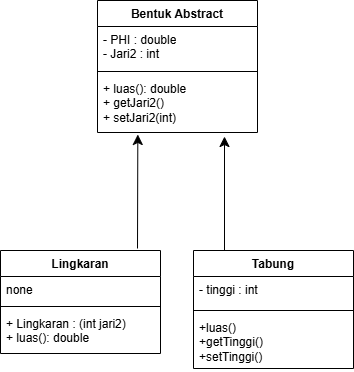

The diagram above was exported from draw.io. Its source (the exported page's mxGraphModel, read from the mxfile embedded in the PNG):
<mxGraphModel dx="1186" dy="515" grid="0" gridSize="10" guides="1" tooltips="1" connect="1" arrows="1" fold="1" page="0" pageScale="1" pageWidth="827" pageHeight="1169" math="0" shadow="0">
  <root>
    <mxCell id="0" />
    <mxCell id="1" parent="0" />
    <mxCell id="9Byc9Q7rRs8V6jiHfmwb-1" value="Bentuk Abstract" style="swimlane;fontStyle=1;align=center;verticalAlign=top;childLayout=stackLayout;horizontal=1;startSize=26;horizontalStack=0;resizeParent=1;resizeParentMax=0;resizeLast=0;collapsible=1;marginBottom=0;whiteSpace=wrap;html=1;" parent="1" vertex="1">
      <mxGeometry x="-5" y="182" width="160" height="132" as="geometry" />
    </mxCell>
    <mxCell id="9Byc9Q7rRs8V6jiHfmwb-2" value="- PHI : double&lt;div&gt;- Jari2 : int&lt;/div&gt;" style="text;strokeColor=none;fillColor=none;align=left;verticalAlign=top;spacingLeft=4;spacingRight=4;overflow=hidden;rotatable=0;points=[[0,0.5],[1,0.5]];portConstraint=eastwest;whiteSpace=wrap;html=1;" parent="9Byc9Q7rRs8V6jiHfmwb-1" vertex="1">
      <mxGeometry y="26" width="160" height="41" as="geometry" />
    </mxCell>
    <mxCell id="9Byc9Q7rRs8V6jiHfmwb-3" value="" style="line;strokeWidth=1;fillColor=none;align=left;verticalAlign=middle;spacingTop=-1;spacingLeft=3;spacingRight=3;rotatable=0;labelPosition=right;points=[];portConstraint=eastwest;strokeColor=inherit;" parent="9Byc9Q7rRs8V6jiHfmwb-1" vertex="1">
      <mxGeometry y="67" width="160" height="8" as="geometry" />
    </mxCell>
    <mxCell id="9Byc9Q7rRs8V6jiHfmwb-4" value="&lt;div&gt;&lt;span style=&quot;background-color: transparent; color: light-dark(rgb(0, 0, 0), rgb(255, 255, 255));&quot;&gt;+&amp;nbsp;&lt;/span&gt;&lt;span style=&quot;background-color: transparent; color: light-dark(rgb(0, 0, 0), rgb(255, 255, 255));&quot;&gt;luas(): double&lt;/span&gt;&lt;span style=&quot;background-color: transparent; color: light-dark(rgb(0, 0, 0), rgb(255, 255, 255)); white-space: pre;&quot;&gt;&#09;&lt;/span&gt;&lt;span style=&quot;background-color: transparent; color: light-dark(rgb(0, 0, 0), rgb(255, 255, 255));&quot;&gt;&amp;nbsp;&lt;/span&gt;&lt;/div&gt;&lt;div&gt;&lt;div&gt;+ getJari2()&amp;nbsp; &amp;nbsp; &amp;nbsp; &amp;nbsp; &amp;nbsp;&amp;nbsp;&lt;/div&gt;&lt;div&gt;+ setJari2(int)&lt;/div&gt;&lt;/div&gt;" style="text;strokeColor=none;fillColor=none;align=left;verticalAlign=top;spacingLeft=4;spacingRight=4;overflow=hidden;rotatable=0;points=[[0,0.5],[1,0.5]];portConstraint=eastwest;whiteSpace=wrap;html=1;" parent="9Byc9Q7rRs8V6jiHfmwb-1" vertex="1">
      <mxGeometry y="75" width="160" height="57" as="geometry" />
    </mxCell>
    <mxCell id="9Byc9Q7rRs8V6jiHfmwb-5" value="Lingkaran" style="swimlane;fontStyle=1;align=center;verticalAlign=top;childLayout=stackLayout;horizontal=1;startSize=26;horizontalStack=0;resizeParent=1;resizeParentMax=0;resizeLast=0;collapsible=1;marginBottom=0;whiteSpace=wrap;html=1;" parent="1" vertex="1">
      <mxGeometry x="-102" y="432" width="160" height="103" as="geometry" />
    </mxCell>
    <mxCell id="9Byc9Q7rRs8V6jiHfmwb-6" value="none" style="text;strokeColor=none;fillColor=none;align=left;verticalAlign=top;spacingLeft=4;spacingRight=4;overflow=hidden;rotatable=0;points=[[0,0.5],[1,0.5]];portConstraint=eastwest;whiteSpace=wrap;html=1;" parent="9Byc9Q7rRs8V6jiHfmwb-5" vertex="1">
      <mxGeometry y="26" width="160" height="26" as="geometry" />
    </mxCell>
    <mxCell id="9Byc9Q7rRs8V6jiHfmwb-7" value="" style="line;strokeWidth=1;fillColor=none;align=left;verticalAlign=middle;spacingTop=-1;spacingLeft=3;spacingRight=3;rotatable=0;labelPosition=right;points=[];portConstraint=eastwest;strokeColor=inherit;" parent="9Byc9Q7rRs8V6jiHfmwb-5" vertex="1">
      <mxGeometry y="52" width="160" height="8" as="geometry" />
    </mxCell>
    <mxCell id="9Byc9Q7rRs8V6jiHfmwb-8" value="&lt;div&gt;+ Lingkaran : (int jari2)&lt;/div&gt;+ luas(): double" style="text;strokeColor=none;fillColor=none;align=left;verticalAlign=top;spacingLeft=4;spacingRight=4;overflow=hidden;rotatable=0;points=[[0,0.5],[1,0.5]];portConstraint=eastwest;whiteSpace=wrap;html=1;" parent="9Byc9Q7rRs8V6jiHfmwb-5" vertex="1">
      <mxGeometry y="60" width="160" height="43" as="geometry" />
    </mxCell>
    <mxCell id="9Byc9Q7rRs8V6jiHfmwb-9" value="Tabung" style="swimlane;fontStyle=1;align=center;verticalAlign=top;childLayout=stackLayout;horizontal=1;startSize=26;horizontalStack=0;resizeParent=1;resizeParentMax=0;resizeLast=0;collapsible=1;marginBottom=0;whiteSpace=wrap;html=1;" parent="1" vertex="1">
      <mxGeometry x="91" y="432" width="160" height="118" as="geometry" />
    </mxCell>
    <mxCell id="9Byc9Q7rRs8V6jiHfmwb-10" value="- tinggi : int" style="text;strokeColor=none;fillColor=none;align=left;verticalAlign=top;spacingLeft=4;spacingRight=4;overflow=hidden;rotatable=0;points=[[0,0.5],[1,0.5]];portConstraint=eastwest;whiteSpace=wrap;html=1;" parent="9Byc9Q7rRs8V6jiHfmwb-9" vertex="1">
      <mxGeometry y="26" width="160" height="30" as="geometry" />
    </mxCell>
    <mxCell id="9Byc9Q7rRs8V6jiHfmwb-11" value="" style="line;strokeWidth=1;fillColor=none;align=left;verticalAlign=middle;spacingTop=-1;spacingLeft=3;spacingRight=3;rotatable=0;labelPosition=right;points=[];portConstraint=eastwest;strokeColor=inherit;" parent="9Byc9Q7rRs8V6jiHfmwb-9" vertex="1">
      <mxGeometry y="56" width="160" height="8" as="geometry" />
    </mxCell>
    <mxCell id="9Byc9Q7rRs8V6jiHfmwb-12" value="&lt;div&gt;&lt;span style=&quot;background-color: transparent; color: light-dark(rgb(0, 0, 0), rgb(255, 255, 255));&quot;&gt;+luas()&amp;nbsp; &amp;nbsp;&amp;nbsp;&lt;/span&gt;&lt;/div&gt;&lt;div&gt;&lt;span style=&quot;background-color: transparent; color: light-dark(rgb(0, 0, 0), rgb(255, 255, 255));&quot;&gt;+getTinggi()&amp;nbsp; &amp;nbsp;&amp;nbsp;&lt;/span&gt;&lt;/div&gt;&lt;div&gt;+setTinggi()&lt;/div&gt;" style="text;strokeColor=none;fillColor=none;align=left;verticalAlign=top;spacingLeft=4;spacingRight=4;overflow=hidden;rotatable=0;points=[[0,0.5],[1,0.5]];portConstraint=eastwest;whiteSpace=wrap;html=1;" parent="9Byc9Q7rRs8V6jiHfmwb-9" vertex="1">
      <mxGeometry y="64" width="160" height="54" as="geometry" />
    </mxCell>
    <mxCell id="bg2DhhMUNCf7B26J2bkO-1" value="" style="endArrow=classic;html=1;rounded=0;fontSize=12;startSize=8;endSize=8;curved=1;entryX=0.252;entryY=1.035;entryDx=0;entryDy=0;entryPerimeter=0;" edge="1" parent="1" target="9Byc9Q7rRs8V6jiHfmwb-4">
      <mxGeometry width="50" height="50" relative="1" as="geometry">
        <mxPoint x="35" y="430" as="sourcePoint" />
        <mxPoint x="94" y="388" as="targetPoint" />
      </mxGeometry>
    </mxCell>
    <mxCell id="bg2DhhMUNCf7B26J2bkO-2" value="" style="endArrow=classic;html=1;rounded=0;fontSize=12;startSize=8;endSize=8;curved=1;entryX=0.252;entryY=1.035;entryDx=0;entryDy=0;entryPerimeter=0;" edge="1" parent="1">
      <mxGeometry width="50" height="50" relative="1" as="geometry">
        <mxPoint x="122" y="432" as="sourcePoint" />
        <mxPoint x="122" y="318" as="targetPoint" />
      </mxGeometry>
    </mxCell>
  </root>
</mxGraphModel>